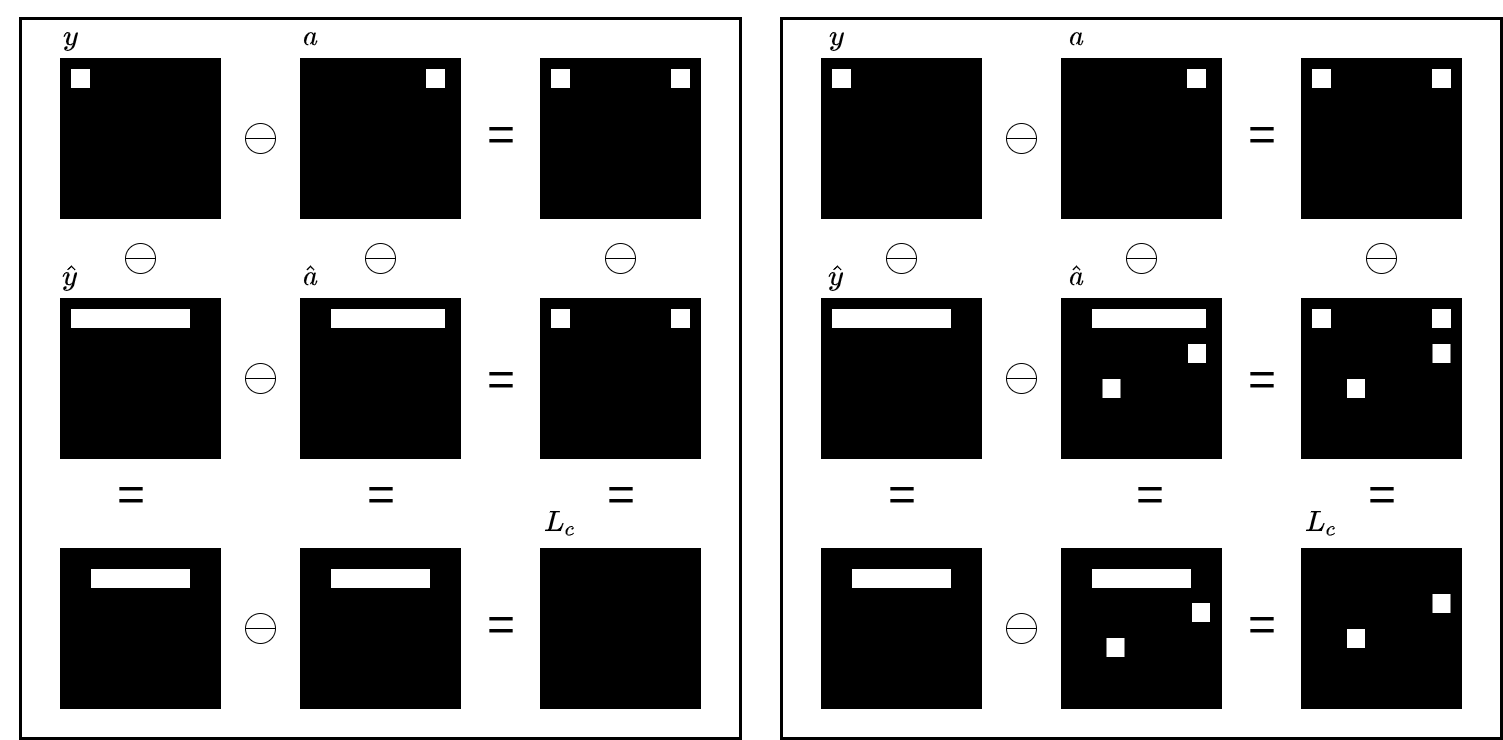

The diagram above was exported from draw.io. Its source (the exported page's mxGraphModel, read from the mxfile embedded in the PNG):
<mxGraphModel dx="1988" dy="698" grid="1" gridSize="10" guides="1" tooltips="1" connect="1" arrows="1" fold="1" page="1" pageScale="1" pageWidth="850" pageHeight="1100" math="1" shadow="0">
  <root>
    <mxCell id="0" />
    <mxCell id="1" parent="0" />
    <mxCell id="wUaN4yMWjEJ2Wl3jYL26-62" value="" style="rounded=0;whiteSpace=wrap;html=1;fontSize=48;fillColor=none;strokeWidth=3;" parent="1" vertex="1">
      <mxGeometry y="80" width="720" height="720" as="geometry" />
    </mxCell>
    <mxCell id="wUaN4yMWjEJ2Wl3jYL26-64" value="" style="rounded=0;whiteSpace=wrap;html=1;fontSize=48;fillColor=none;strokeWidth=3;" parent="1" vertex="1">
      <mxGeometry x="761" y="80" width="720" height="720" as="geometry" />
    </mxCell>
    <mxCell id="L_LkjsvgRGKYC_tf1xI9-23" value="" style="whiteSpace=wrap;html=1;aspect=fixed;fillColor=#000000;" parent="1" vertex="1">
      <mxGeometry x="520" y="360" width="160" height="160" as="geometry" />
    </mxCell>
    <mxCell id="L_LkjsvgRGKYC_tf1xI9-2" value="" style="whiteSpace=wrap;html=1;aspect=fixed;fillColor=#000000;" parent="1" vertex="1">
      <mxGeometry x="40" y="120" width="160" height="160" as="geometry" />
    </mxCell>
    <mxCell id="L_LkjsvgRGKYC_tf1xI9-3" value="" style="rounded=0;whiteSpace=wrap;html=1;fillColor=#FFFFFF;" parent="1" vertex="1">
      <mxGeometry x="50" y="130" width="20" height="20" as="geometry" />
    </mxCell>
    <mxCell id="L_LkjsvgRGKYC_tf1xI9-4" value="" style="whiteSpace=wrap;html=1;aspect=fixed;fillColor=#000000;" parent="1" vertex="1">
      <mxGeometry x="280" y="120" width="160" height="160" as="geometry" />
    </mxCell>
    <mxCell id="L_LkjsvgRGKYC_tf1xI9-5" value="" style="rounded=0;whiteSpace=wrap;html=1;fillColor=#FFFFFF;" parent="1" vertex="1">
      <mxGeometry x="405" y="130" width="20" height="20" as="geometry" />
    </mxCell>
    <mxCell id="L_LkjsvgRGKYC_tf1xI9-10" value="" style="whiteSpace=wrap;html=1;aspect=fixed;fillColor=#000000;" parent="1" vertex="1">
      <mxGeometry x="520" y="120" width="160" height="160" as="geometry" />
    </mxCell>
    <mxCell id="L_LkjsvgRGKYC_tf1xI9-11" value="" style="rounded=0;whiteSpace=wrap;html=1;fillColor=#FFFFFF;" parent="1" vertex="1">
      <mxGeometry x="650" y="130" width="20" height="20" as="geometry" />
    </mxCell>
    <mxCell id="L_LkjsvgRGKYC_tf1xI9-12" value="" style="rounded=0;whiteSpace=wrap;html=1;fillColor=#FFFFFF;" parent="1" vertex="1">
      <mxGeometry x="530" y="130" width="20" height="20" as="geometry" />
    </mxCell>
    <mxCell id="L_LkjsvgRGKYC_tf1xI9-13" value="" style="whiteSpace=wrap;html=1;aspect=fixed;fillColor=#000000;" parent="1" vertex="1">
      <mxGeometry x="40" y="360" width="160" height="160" as="geometry" />
    </mxCell>
    <mxCell id="L_LkjsvgRGKYC_tf1xI9-14" value="" style="rounded=0;whiteSpace=wrap;html=1;fillColor=#FFFFFF;" parent="1" vertex="1">
      <mxGeometry x="50" y="370" width="120" height="20" as="geometry" />
    </mxCell>
    <mxCell id="L_LkjsvgRGKYC_tf1xI9-16" value="" style="whiteSpace=wrap;html=1;aspect=fixed;fillColor=#000000;" parent="1" vertex="1">
      <mxGeometry x="280" y="360" width="160" height="160" as="geometry" />
    </mxCell>
    <mxCell id="L_LkjsvgRGKYC_tf1xI9-21" value="" style="rounded=0;whiteSpace=wrap;html=1;fillColor=#FFFFFF;" parent="1" vertex="1">
      <mxGeometry x="530" y="370" width="20" height="20" as="geometry" />
    </mxCell>
    <mxCell id="L_LkjsvgRGKYC_tf1xI9-22" value="" style="rounded=0;whiteSpace=wrap;html=1;fillColor=#FFFFFF;" parent="1" vertex="1">
      <mxGeometry x="310" y="370" width="115" height="20" as="geometry" />
    </mxCell>
    <mxCell id="L_LkjsvgRGKYC_tf1xI9-25" value="" style="whiteSpace=wrap;html=1;aspect=fixed;fillColor=#000000;" parent="1" vertex="1">
      <mxGeometry x="520" y="610" width="160" height="160" as="geometry" />
    </mxCell>
    <mxCell id="L_LkjsvgRGKYC_tf1xI9-30" value="" style="rounded=0;whiteSpace=wrap;html=1;fillColor=#FFFFFF;" parent="1" vertex="1">
      <mxGeometry x="650" y="370" width="20" height="20" as="geometry" />
    </mxCell>
    <mxCell id="L_LkjsvgRGKYC_tf1xI9-37" value="" style="shape=lineEllipse;perimeter=ellipsePerimeter;whiteSpace=wrap;html=1;backgroundOutline=1;fillColor=#FFFFFF;" parent="1" vertex="1">
      <mxGeometry x="345" y="305" width="30" height="30" as="geometry" />
    </mxCell>
    <mxCell id="L_LkjsvgRGKYC_tf1xI9-55" value="" style="whiteSpace=wrap;html=1;aspect=fixed;fillColor=#000000;" parent="1" vertex="1">
      <mxGeometry x="280" y="610" width="160" height="160" as="geometry" />
    </mxCell>
    <mxCell id="L_LkjsvgRGKYC_tf1xI9-56" value="" style="rounded=0;whiteSpace=wrap;html=1;fillColor=#FFFFFF;" parent="1" vertex="1">
      <mxGeometry x="310" y="630" width="100" height="20" as="geometry" />
    </mxCell>
    <mxCell id="L_LkjsvgRGKYC_tf1xI9-58" value="" style="whiteSpace=wrap;html=1;aspect=fixed;fillColor=#000000;" parent="1" vertex="1">
      <mxGeometry x="40" y="610" width="160" height="160" as="geometry" />
    </mxCell>
    <mxCell id="L_LkjsvgRGKYC_tf1xI9-59" value="" style="rounded=0;whiteSpace=wrap;html=1;fillColor=#FFFFFF;" parent="1" vertex="1">
      <mxGeometry x="70" y="630" width="100" height="20" as="geometry" />
    </mxCell>
    <mxCell id="L_LkjsvgRGKYC_tf1xI9-65" value="$$L_c$$" style="text;html=1;align=center;verticalAlign=middle;resizable=0;points=[];autosize=1;strokeColor=none;fillColor=none;fontSize=24;" parent="1" vertex="1">
      <mxGeometry x="485" y="570" width="110" height="30" as="geometry" />
    </mxCell>
    <mxCell id="wUaN4yMWjEJ2Wl3jYL26-1" value="" style="shape=lineEllipse;perimeter=ellipsePerimeter;whiteSpace=wrap;html=1;backgroundOutline=1;fillColor=#FFFFFF;" parent="1" vertex="1">
      <mxGeometry x="105" y="305" width="30" height="30" as="geometry" />
    </mxCell>
    <mxCell id="wUaN4yMWjEJ2Wl3jYL26-2" value="" style="shape=lineEllipse;perimeter=ellipsePerimeter;whiteSpace=wrap;html=1;backgroundOutline=1;fillColor=#FFFFFF;" parent="1" vertex="1">
      <mxGeometry x="585" y="305" width="30" height="30" as="geometry" />
    </mxCell>
    <mxCell id="wUaN4yMWjEJ2Wl3jYL26-3" value="" style="shape=lineEllipse;perimeter=ellipsePerimeter;whiteSpace=wrap;html=1;backgroundOutline=1;fillColor=#FFFFFF;" parent="1" vertex="1">
      <mxGeometry x="225" y="185" width="30" height="30" as="geometry" />
    </mxCell>
    <mxCell id="wUaN4yMWjEJ2Wl3jYL26-4" value="" style="shape=lineEllipse;perimeter=ellipsePerimeter;whiteSpace=wrap;html=1;backgroundOutline=1;fillColor=#FFFFFF;" parent="1" vertex="1">
      <mxGeometry x="225" y="425" width="30" height="30" as="geometry" />
    </mxCell>
    <mxCell id="wUaN4yMWjEJ2Wl3jYL26-5" value="" style="shape=lineEllipse;perimeter=ellipsePerimeter;whiteSpace=wrap;html=1;backgroundOutline=1;fillColor=#FFFFFF;" parent="1" vertex="1">
      <mxGeometry x="225" y="675" width="30" height="30" as="geometry" />
    </mxCell>
    <mxCell id="wUaN4yMWjEJ2Wl3jYL26-6" value="&lt;font style=&quot;font-size: 48px&quot;&gt;=&lt;/font&gt;" style="text;html=1;align=center;verticalAlign=middle;resizable=0;points=[];autosize=1;strokeColor=none;fillColor=none;" parent="1" vertex="1">
      <mxGeometry x="460" y="670" width="40" height="30" as="geometry" />
    </mxCell>
    <mxCell id="wUaN4yMWjEJ2Wl3jYL26-7" value="&lt;font style=&quot;font-size: 48px&quot;&gt;=&lt;/font&gt;" style="text;html=1;align=center;verticalAlign=middle;resizable=0;points=[];autosize=1;strokeColor=none;fillColor=none;" parent="1" vertex="1">
      <mxGeometry x="580" y="540" width="40" height="30" as="geometry" />
    </mxCell>
    <mxCell id="wUaN4yMWjEJ2Wl3jYL26-8" value="&lt;font style=&quot;font-size: 48px&quot;&gt;=&lt;/font&gt;" style="text;html=1;align=center;verticalAlign=middle;resizable=0;points=[];autosize=1;strokeColor=none;fillColor=none;" parent="1" vertex="1">
      <mxGeometry x="460" y="425" width="40" height="30" as="geometry" />
    </mxCell>
    <mxCell id="wUaN4yMWjEJ2Wl3jYL26-9" value="&lt;font style=&quot;font-size: 48px&quot;&gt;=&lt;/font&gt;" style="text;html=1;align=center;verticalAlign=middle;resizable=0;points=[];autosize=1;strokeColor=none;fillColor=none;" parent="1" vertex="1">
      <mxGeometry x="460" y="180" width="40" height="30" as="geometry" />
    </mxCell>
    <mxCell id="wUaN4yMWjEJ2Wl3jYL26-10" value="" style="whiteSpace=wrap;html=1;aspect=fixed;fillColor=#000000;" parent="1" vertex="1">
      <mxGeometry x="1281" y="360" width="160" height="160" as="geometry" />
    </mxCell>
    <mxCell id="wUaN4yMWjEJ2Wl3jYL26-11" value="" style="whiteSpace=wrap;html=1;aspect=fixed;fillColor=#000000;" parent="1" vertex="1">
      <mxGeometry x="801" y="120" width="160" height="160" as="geometry" />
    </mxCell>
    <mxCell id="wUaN4yMWjEJ2Wl3jYL26-12" value="" style="rounded=0;whiteSpace=wrap;html=1;fillColor=#FFFFFF;" parent="1" vertex="1">
      <mxGeometry x="811" y="130" width="20" height="20" as="geometry" />
    </mxCell>
    <mxCell id="wUaN4yMWjEJ2Wl3jYL26-13" value="" style="whiteSpace=wrap;html=1;aspect=fixed;fillColor=#000000;" parent="1" vertex="1">
      <mxGeometry x="1041" y="120" width="160" height="160" as="geometry" />
    </mxCell>
    <mxCell id="wUaN4yMWjEJ2Wl3jYL26-14" value="" style="rounded=0;whiteSpace=wrap;html=1;fillColor=#FFFFFF;" parent="1" vertex="1">
      <mxGeometry x="1166" y="130" width="20" height="20" as="geometry" />
    </mxCell>
    <mxCell id="wUaN4yMWjEJ2Wl3jYL26-15" value="" style="whiteSpace=wrap;html=1;aspect=fixed;fillColor=#000000;" parent="1" vertex="1">
      <mxGeometry x="1281" y="120" width="160" height="160" as="geometry" />
    </mxCell>
    <mxCell id="wUaN4yMWjEJ2Wl3jYL26-16" value="" style="rounded=0;whiteSpace=wrap;html=1;fillColor=#FFFFFF;" parent="1" vertex="1">
      <mxGeometry x="1411" y="130" width="20" height="20" as="geometry" />
    </mxCell>
    <mxCell id="wUaN4yMWjEJ2Wl3jYL26-17" value="" style="rounded=0;whiteSpace=wrap;html=1;fillColor=#FFFFFF;" parent="1" vertex="1">
      <mxGeometry x="1291" y="130" width="20" height="20" as="geometry" />
    </mxCell>
    <mxCell id="wUaN4yMWjEJ2Wl3jYL26-18" value="" style="whiteSpace=wrap;html=1;aspect=fixed;fillColor=#000000;" parent="1" vertex="1">
      <mxGeometry x="801" y="360" width="160" height="160" as="geometry" />
    </mxCell>
    <mxCell id="wUaN4yMWjEJ2Wl3jYL26-19" value="" style="rounded=0;whiteSpace=wrap;html=1;fillColor=#FFFFFF;" parent="1" vertex="1">
      <mxGeometry x="811" y="370" width="120" height="20" as="geometry" />
    </mxCell>
    <mxCell id="wUaN4yMWjEJ2Wl3jYL26-20" value="" style="whiteSpace=wrap;html=1;aspect=fixed;fillColor=#000000;" parent="1" vertex="1">
      <mxGeometry x="1041" y="360" width="160" height="160" as="geometry" />
    </mxCell>
    <mxCell id="wUaN4yMWjEJ2Wl3jYL26-21" value="" style="rounded=0;whiteSpace=wrap;html=1;fillColor=#FFFFFF;" parent="1" vertex="1">
      <mxGeometry x="1291" y="370" width="20" height="20" as="geometry" />
    </mxCell>
    <mxCell id="wUaN4yMWjEJ2Wl3jYL26-22" value="" style="rounded=0;whiteSpace=wrap;html=1;fillColor=#FFFFFF;" parent="1" vertex="1">
      <mxGeometry x="1071" y="370" width="115" height="20" as="geometry" />
    </mxCell>
    <mxCell id="wUaN4yMWjEJ2Wl3jYL26-24" value="" style="rounded=0;whiteSpace=wrap;html=1;fillColor=#FFFFFF;" parent="1" vertex="1">
      <mxGeometry x="1411" y="370" width="20" height="20" as="geometry" />
    </mxCell>
    <mxCell id="wUaN4yMWjEJ2Wl3jYL26-25" value="" style="shape=lineEllipse;perimeter=ellipsePerimeter;whiteSpace=wrap;html=1;backgroundOutline=1;fillColor=#FFFFFF;" parent="1" vertex="1">
      <mxGeometry x="1106" y="305" width="30" height="30" as="geometry" />
    </mxCell>
    <mxCell id="wUaN4yMWjEJ2Wl3jYL26-26" value="" style="whiteSpace=wrap;html=1;aspect=fixed;fillColor=#000000;" parent="1" vertex="1">
      <mxGeometry x="1041" y="610" width="160" height="160" as="geometry" />
    </mxCell>
    <mxCell id="wUaN4yMWjEJ2Wl3jYL26-27" value="" style="rounded=0;whiteSpace=wrap;html=1;fillColor=#FFFFFF;" parent="1" vertex="1">
      <mxGeometry x="1071" y="630" width="100" height="20" as="geometry" />
    </mxCell>
    <mxCell id="wUaN4yMWjEJ2Wl3jYL26-28" value="" style="whiteSpace=wrap;html=1;aspect=fixed;fillColor=#000000;" parent="1" vertex="1">
      <mxGeometry x="801" y="610" width="160" height="160" as="geometry" />
    </mxCell>
    <mxCell id="wUaN4yMWjEJ2Wl3jYL26-29" value="" style="rounded=0;whiteSpace=wrap;html=1;fillColor=#FFFFFF;" parent="1" vertex="1">
      <mxGeometry x="831" y="630" width="100" height="20" as="geometry" />
    </mxCell>
    <mxCell id="wUaN4yMWjEJ2Wl3jYL26-30" value="&lt;font style=&quot;font-size: 24px&quot;&gt;$$y$$&lt;/font&gt;" style="text;html=1;align=center;verticalAlign=middle;resizable=0;points=[];autosize=1;strokeColor=none;fillColor=none;" parent="1" vertex="1">
      <mxGeometry x="776" y="90" width="80" height="20" as="geometry" />
    </mxCell>
    <mxCell id="wUaN4yMWjEJ2Wl3jYL26-31" value="&lt;font style=&quot;font-size: 24px&quot;&gt;$$a$$&lt;/font&gt;" style="text;html=1;align=center;verticalAlign=middle;resizable=0;points=[];autosize=1;strokeColor=none;fillColor=none;" parent="1" vertex="1">
      <mxGeometry x="1016" y="90" width="80" height="20" as="geometry" />
    </mxCell>
    <mxCell id="wUaN4yMWjEJ2Wl3jYL26-32" value="&lt;font style=&quot;font-size: 24px&quot;&gt;$$\hat{y}$$&lt;/font&gt;" style="text;html=1;align=center;verticalAlign=middle;resizable=0;points=[];autosize=1;strokeColor=none;fillColor=none;" parent="1" vertex="1">
      <mxGeometry x="746" y="330" width="140" height="20" as="geometry" />
    </mxCell>
    <mxCell id="wUaN4yMWjEJ2Wl3jYL26-33" value="&lt;span style=&quot;font-size: 24px&quot;&gt;$$\hat{a}$$&lt;/span&gt;" style="text;html=1;align=center;verticalAlign=middle;resizable=0;points=[];autosize=1;strokeColor=none;fillColor=none;" parent="1" vertex="1">
      <mxGeometry x="986" y="330" width="140" height="20" as="geometry" />
    </mxCell>
    <mxCell id="wUaN4yMWjEJ2Wl3jYL26-34" value="$$L_c$$" style="text;html=1;align=center;verticalAlign=middle;resizable=0;points=[];autosize=1;strokeColor=none;fillColor=none;fontSize=24;" parent="1" vertex="1">
      <mxGeometry x="1246" y="570" width="110" height="30" as="geometry" />
    </mxCell>
    <mxCell id="wUaN4yMWjEJ2Wl3jYL26-35" value="" style="shape=lineEllipse;perimeter=ellipsePerimeter;whiteSpace=wrap;html=1;backgroundOutline=1;fillColor=#FFFFFF;" parent="1" vertex="1">
      <mxGeometry x="866" y="305" width="30" height="30" as="geometry" />
    </mxCell>
    <mxCell id="wUaN4yMWjEJ2Wl3jYL26-36" value="" style="shape=lineEllipse;perimeter=ellipsePerimeter;whiteSpace=wrap;html=1;backgroundOutline=1;fillColor=#FFFFFF;" parent="1" vertex="1">
      <mxGeometry x="1346" y="305" width="30" height="30" as="geometry" />
    </mxCell>
    <mxCell id="wUaN4yMWjEJ2Wl3jYL26-37" value="" style="shape=lineEllipse;perimeter=ellipsePerimeter;whiteSpace=wrap;html=1;backgroundOutline=1;fillColor=#FFFFFF;" parent="1" vertex="1">
      <mxGeometry x="986" y="185" width="30" height="30" as="geometry" />
    </mxCell>
    <mxCell id="wUaN4yMWjEJ2Wl3jYL26-38" value="" style="shape=lineEllipse;perimeter=ellipsePerimeter;whiteSpace=wrap;html=1;backgroundOutline=1;fillColor=#FFFFFF;" parent="1" vertex="1">
      <mxGeometry x="986" y="425" width="30" height="30" as="geometry" />
    </mxCell>
    <mxCell id="wUaN4yMWjEJ2Wl3jYL26-39" value="" style="shape=lineEllipse;perimeter=ellipsePerimeter;whiteSpace=wrap;html=1;backgroundOutline=1;fillColor=#FFFFFF;" parent="1" vertex="1">
      <mxGeometry x="986" y="675" width="30" height="30" as="geometry" />
    </mxCell>
    <mxCell id="wUaN4yMWjEJ2Wl3jYL26-40" value="&lt;font style=&quot;font-size: 48px&quot;&gt;=&lt;/font&gt;" style="text;html=1;align=center;verticalAlign=middle;resizable=0;points=[];autosize=1;strokeColor=none;fillColor=none;" parent="1" vertex="1">
      <mxGeometry x="1221" y="670" width="40" height="30" as="geometry" />
    </mxCell>
    <mxCell id="wUaN4yMWjEJ2Wl3jYL26-41" value="&lt;font style=&quot;font-size: 48px&quot;&gt;=&lt;/font&gt;" style="text;html=1;align=center;verticalAlign=middle;resizable=0;points=[];autosize=1;strokeColor=none;fillColor=none;" parent="1" vertex="1">
      <mxGeometry x="1341" y="540" width="40" height="30" as="geometry" />
    </mxCell>
    <mxCell id="wUaN4yMWjEJ2Wl3jYL26-42" value="&lt;font style=&quot;font-size: 48px&quot;&gt;=&lt;/font&gt;" style="text;html=1;align=center;verticalAlign=middle;resizable=0;points=[];autosize=1;strokeColor=none;fillColor=none;" parent="1" vertex="1">
      <mxGeometry x="1221" y="425" width="40" height="30" as="geometry" />
    </mxCell>
    <mxCell id="wUaN4yMWjEJ2Wl3jYL26-43" value="&lt;font style=&quot;font-size: 48px&quot;&gt;=&lt;/font&gt;" style="text;html=1;align=center;verticalAlign=middle;resizable=0;points=[];autosize=1;strokeColor=none;fillColor=none;" parent="1" vertex="1">
      <mxGeometry x="1221" y="180" width="40" height="30" as="geometry" />
    </mxCell>
    <mxCell id="wUaN4yMWjEJ2Wl3jYL26-44" value="" style="rounded=0;whiteSpace=wrap;html=1;fillColor=#FFFFFF;" parent="1" vertex="1">
      <mxGeometry x="1166" y="405" width="19" height="20" as="geometry" />
    </mxCell>
    <mxCell id="wUaN4yMWjEJ2Wl3jYL26-46" value="" style="rounded=0;whiteSpace=wrap;html=1;fillColor=#FFFFFF;" parent="1" vertex="1">
      <mxGeometry x="1411.5" y="405" width="19" height="20" as="geometry" />
    </mxCell>
    <mxCell id="wUaN4yMWjEJ2Wl3jYL26-47" value="" style="rounded=0;whiteSpace=wrap;html=1;fillColor=#FFFFFF;" parent="1" vertex="1">
      <mxGeometry x="1326" y="440" width="19" height="20" as="geometry" />
    </mxCell>
    <mxCell id="wUaN4yMWjEJ2Wl3jYL26-48" value="" style="rounded=0;whiteSpace=wrap;html=1;fillColor=#FFFFFF;" parent="1" vertex="1">
      <mxGeometry x="1167" y="405" width="19" height="20" as="geometry" />
    </mxCell>
    <mxCell id="wUaN4yMWjEJ2Wl3jYL26-49" value="" style="rounded=0;whiteSpace=wrap;html=1;fillColor=#FFFFFF;" parent="1" vertex="1">
      <mxGeometry x="1081.5" y="440" width="19" height="20" as="geometry" />
    </mxCell>
    <mxCell id="wUaN4yMWjEJ2Wl3jYL26-53" value="" style="whiteSpace=wrap;html=1;aspect=fixed;fillColor=#000000;" parent="1" vertex="1">
      <mxGeometry x="1281" y="610" width="160" height="160" as="geometry" />
    </mxCell>
    <mxCell id="wUaN4yMWjEJ2Wl3jYL26-56" value="" style="rounded=0;whiteSpace=wrap;html=1;fillColor=#FFFFFF;" parent="1" vertex="1">
      <mxGeometry x="1411.5" y="655" width="19" height="20" as="geometry" />
    </mxCell>
    <mxCell id="wUaN4yMWjEJ2Wl3jYL26-57" value="" style="rounded=0;whiteSpace=wrap;html=1;fillColor=#FFFFFF;" parent="1" vertex="1">
      <mxGeometry x="1326" y="690" width="19" height="20" as="geometry" />
    </mxCell>
    <mxCell id="wUaN4yMWjEJ2Wl3jYL26-58" value="&lt;font style=&quot;font-size: 48px&quot;&gt;=&lt;/font&gt;" style="text;html=1;align=center;verticalAlign=middle;resizable=0;points=[];autosize=1;strokeColor=none;fillColor=none;" parent="1" vertex="1">
      <mxGeometry x="340" y="540" width="40" height="30" as="geometry" />
    </mxCell>
    <mxCell id="wUaN4yMWjEJ2Wl3jYL26-59" value="&lt;font style=&quot;font-size: 48px&quot;&gt;=&lt;/font&gt;" style="text;html=1;align=center;verticalAlign=middle;resizable=0;points=[];autosize=1;strokeColor=none;fillColor=none;" parent="1" vertex="1">
      <mxGeometry x="90" y="540" width="40" height="30" as="geometry" />
    </mxCell>
    <mxCell id="wUaN4yMWjEJ2Wl3jYL26-60" value="&lt;font style=&quot;font-size: 48px&quot;&gt;=&lt;/font&gt;" style="text;html=1;align=center;verticalAlign=middle;resizable=0;points=[];autosize=1;strokeColor=none;fillColor=none;" parent="1" vertex="1">
      <mxGeometry x="861" y="540" width="40" height="30" as="geometry" />
    </mxCell>
    <mxCell id="wUaN4yMWjEJ2Wl3jYL26-61" value="&lt;font style=&quot;font-size: 48px&quot;&gt;=&lt;/font&gt;" style="text;html=1;align=center;verticalAlign=middle;resizable=0;points=[];autosize=1;strokeColor=none;fillColor=none;" parent="1" vertex="1">
      <mxGeometry x="1108.5" y="540" width="40" height="30" as="geometry" />
    </mxCell>
    <mxCell id="wUaN4yMWjEJ2Wl3jYL26-65" value="&lt;font style=&quot;font-size: 24px&quot;&gt;$$y$$&lt;/font&gt;" style="text;html=1;align=center;verticalAlign=middle;resizable=0;points=[];autosize=1;strokeColor=none;fillColor=none;" parent="1" vertex="1">
      <mxGeometry x="10" y="90" width="80" height="20" as="geometry" />
    </mxCell>
    <mxCell id="wUaN4yMWjEJ2Wl3jYL26-66" value="&lt;font style=&quot;font-size: 24px&quot;&gt;$$a$$&lt;/font&gt;" style="text;html=1;align=center;verticalAlign=middle;resizable=0;points=[];autosize=1;strokeColor=none;fillColor=none;" parent="1" vertex="1">
      <mxGeometry x="250" y="90" width="80" height="20" as="geometry" />
    </mxCell>
    <mxCell id="wUaN4yMWjEJ2Wl3jYL26-67" value="&lt;font style=&quot;font-size: 24px&quot;&gt;$$\hat{y}$$&lt;/font&gt;" style="text;html=1;align=center;verticalAlign=middle;resizable=0;points=[];autosize=1;strokeColor=none;fillColor=none;" parent="1" vertex="1">
      <mxGeometry x="-20" y="330" width="140" height="20" as="geometry" />
    </mxCell>
    <mxCell id="wUaN4yMWjEJ2Wl3jYL26-68" value="&lt;span style=&quot;font-size: 24px&quot;&gt;$$\hat{a}$$&lt;/span&gt;" style="text;html=1;align=center;verticalAlign=middle;resizable=0;points=[];autosize=1;strokeColor=none;fillColor=none;" parent="1" vertex="1">
      <mxGeometry x="220" y="330" width="140" height="20" as="geometry" />
    </mxCell>
    <mxCell id="w10zrU4eMTiqGJuW3TVd-4" value="" style="rounded=0;whiteSpace=wrap;html=1;fillColor=#FFFFFF;" vertex="1" parent="1">
      <mxGeometry x="1171" y="664" width="19" height="20" as="geometry" />
    </mxCell>
    <mxCell id="w10zrU4eMTiqGJuW3TVd-5" value="" style="rounded=0;whiteSpace=wrap;html=1;fillColor=#FFFFFF;" vertex="1" parent="1">
      <mxGeometry x="1085.5" y="699" width="19" height="20" as="geometry" />
    </mxCell>
  </root>
</mxGraphModel>